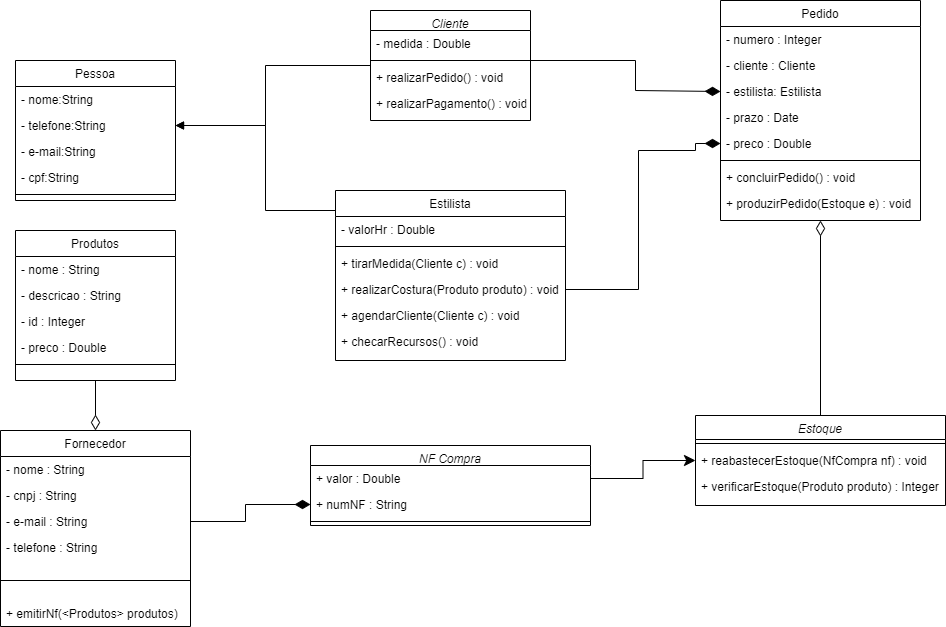

The diagram above was exported from draw.io. Its source (the exported page's mxGraphModel, read from the mxfile embedded in the PNG):
<mxGraphModel dx="1877" dy="541" grid="1" gridSize="10" guides="1" tooltips="1" connect="1" arrows="1" fold="1" page="1" pageScale="1" pageWidth="827" pageHeight="1169" math="0" shadow="0">
  <root>
    <mxCell id="WIyWlLk6GJQsqaUBKTNV-0" />
    <mxCell id="WIyWlLk6GJQsqaUBKTNV-1" parent="WIyWlLk6GJQsqaUBKTNV-0" />
    <mxCell id="VCpsHDBlafaeWDJLzhLb-54" style="edgeStyle=orthogonalEdgeStyle;rounded=0;orthogonalLoop=1;jettySize=auto;html=1;entryX=1;entryY=0.5;entryDx=0;entryDy=0;endArrow=block;endFill=1;" parent="WIyWlLk6GJQsqaUBKTNV-1" source="zkfFHV4jXpPFQw0GAbJ--0" target="VCpsHDBlafaeWDJLzhLb-4" edge="1">
      <mxGeometry relative="1" as="geometry">
        <Array as="points">
          <mxPoint x="240" y="125" />
          <mxPoint x="240" y="185" />
        </Array>
      </mxGeometry>
    </mxCell>
    <mxCell id="zkfFHV4jXpPFQw0GAbJ--0" value="Cliente" style="swimlane;fontStyle=2;align=center;verticalAlign=top;childLayout=stackLayout;horizontal=1;startSize=20;horizontalStack=0;resizeParent=1;resizeLast=0;collapsible=1;marginBottom=0;rounded=0;shadow=0;strokeWidth=1;" parent="WIyWlLk6GJQsqaUBKTNV-1" vertex="1">
      <mxGeometry x="345" y="70" width="160" height="110" as="geometry">
        <mxRectangle x="230" y="140" width="160" height="26" as="alternateBounds" />
      </mxGeometry>
    </mxCell>
    <mxCell id="zkfFHV4jXpPFQw0GAbJ--1" value="- medida : Double" style="text;align=left;verticalAlign=top;spacingLeft=4;spacingRight=4;overflow=hidden;rotatable=0;points=[[0,0.5],[1,0.5]];portConstraint=eastwest;" parent="zkfFHV4jXpPFQw0GAbJ--0" vertex="1">
      <mxGeometry y="20" width="160" height="26" as="geometry" />
    </mxCell>
    <mxCell id="zkfFHV4jXpPFQw0GAbJ--4" value="" style="line;html=1;strokeWidth=1;align=left;verticalAlign=middle;spacingTop=-1;spacingLeft=3;spacingRight=3;rotatable=0;labelPosition=right;points=[];portConstraint=eastwest;" parent="zkfFHV4jXpPFQw0GAbJ--0" vertex="1">
      <mxGeometry y="46" width="160" height="8" as="geometry" />
    </mxCell>
    <mxCell id="VCpsHDBlafaeWDJLzhLb-44" value="+ realizarPedido() : void" style="text;align=left;verticalAlign=top;spacingLeft=4;spacingRight=4;overflow=hidden;rotatable=0;points=[[0,0.5],[1,0.5]];portConstraint=eastwest;" parent="zkfFHV4jXpPFQw0GAbJ--0" vertex="1">
      <mxGeometry y="54" width="160" height="26" as="geometry" />
    </mxCell>
    <mxCell id="VCpsHDBlafaeWDJLzhLb-46" value="+ realizarPagamento() : void" style="text;align=left;verticalAlign=top;spacingLeft=4;spacingRight=4;overflow=hidden;rotatable=0;points=[[0,0.5],[1,0.5]];portConstraint=eastwest;" parent="zkfFHV4jXpPFQw0GAbJ--0" vertex="1">
      <mxGeometry y="80" width="160" height="26" as="geometry" />
    </mxCell>
    <mxCell id="zkfFHV4jXpPFQw0GAbJ--6" value="Pessoa" style="swimlane;fontStyle=0;align=center;verticalAlign=top;childLayout=stackLayout;horizontal=1;startSize=26;horizontalStack=0;resizeParent=1;resizeLast=0;collapsible=1;marginBottom=0;rounded=0;shadow=0;strokeWidth=1;" parent="WIyWlLk6GJQsqaUBKTNV-1" vertex="1">
      <mxGeometry x="-10" y="120" width="160" height="140" as="geometry">
        <mxRectangle x="130" y="380" width="160" height="26" as="alternateBounds" />
      </mxGeometry>
    </mxCell>
    <mxCell id="zkfFHV4jXpPFQw0GAbJ--7" value="- nome:String" style="text;align=left;verticalAlign=top;spacingLeft=4;spacingRight=4;overflow=hidden;rotatable=0;points=[[0,0.5],[1,0.5]];portConstraint=eastwest;" parent="zkfFHV4jXpPFQw0GAbJ--6" vertex="1">
      <mxGeometry y="26" width="160" height="26" as="geometry" />
    </mxCell>
    <mxCell id="VCpsHDBlafaeWDJLzhLb-4" value="- telefone:String" style="text;align=left;verticalAlign=top;spacingLeft=4;spacingRight=4;overflow=hidden;rotatable=0;points=[[0,0.5],[1,0.5]];portConstraint=eastwest;rounded=0;shadow=0;html=0;" parent="zkfFHV4jXpPFQw0GAbJ--6" vertex="1">
      <mxGeometry y="52" width="160" height="26" as="geometry" />
    </mxCell>
    <mxCell id="VCpsHDBlafaeWDJLzhLb-5" value="- e-mail:String" style="text;align=left;verticalAlign=top;spacingLeft=4;spacingRight=4;overflow=hidden;rotatable=0;points=[[0,0.5],[1,0.5]];portConstraint=eastwest;rounded=0;shadow=0;html=0;" parent="zkfFHV4jXpPFQw0GAbJ--6" vertex="1">
      <mxGeometry y="78" width="160" height="26" as="geometry" />
    </mxCell>
    <mxCell id="zkfFHV4jXpPFQw0GAbJ--8" value="- cpf:String" style="text;align=left;verticalAlign=top;spacingLeft=4;spacingRight=4;overflow=hidden;rotatable=0;points=[[0,0.5],[1,0.5]];portConstraint=eastwest;rounded=0;shadow=0;html=0;" parent="zkfFHV4jXpPFQw0GAbJ--6" vertex="1">
      <mxGeometry y="104" width="160" height="26" as="geometry" />
    </mxCell>
    <mxCell id="zkfFHV4jXpPFQw0GAbJ--9" value="" style="line;html=1;strokeWidth=1;align=left;verticalAlign=middle;spacingTop=-1;spacingLeft=3;spacingRight=3;rotatable=0;labelPosition=right;points=[];portConstraint=eastwest;" parent="zkfFHV4jXpPFQw0GAbJ--6" vertex="1">
      <mxGeometry y="130" width="160" height="8" as="geometry" />
    </mxCell>
    <mxCell id="zkfFHV4jXpPFQw0GAbJ--13" value="Fornecedor" style="swimlane;fontStyle=0;align=center;verticalAlign=top;childLayout=stackLayout;horizontal=1;startSize=26;horizontalStack=0;resizeParent=1;resizeLast=0;collapsible=1;marginBottom=0;rounded=0;shadow=0;strokeWidth=1;" parent="WIyWlLk6GJQsqaUBKTNV-1" vertex="1">
      <mxGeometry x="-25" y="490" width="190" height="196" as="geometry">
        <mxRectangle x="340" y="380" width="170" height="26" as="alternateBounds" />
      </mxGeometry>
    </mxCell>
    <mxCell id="zkfFHV4jXpPFQw0GAbJ--14" value="- nome : String" style="text;align=left;verticalAlign=top;spacingLeft=4;spacingRight=4;overflow=hidden;rotatable=0;points=[[0,0.5],[1,0.5]];portConstraint=eastwest;" parent="zkfFHV4jXpPFQw0GAbJ--13" vertex="1">
      <mxGeometry y="26" width="190" height="26" as="geometry" />
    </mxCell>
    <mxCell id="VCpsHDBlafaeWDJLzhLb-0" value="- cnpj : String" style="text;align=left;verticalAlign=top;spacingLeft=4;spacingRight=4;overflow=hidden;rotatable=0;points=[[0,0.5],[1,0.5]];portConstraint=eastwest;" parent="zkfFHV4jXpPFQw0GAbJ--13" vertex="1">
      <mxGeometry y="52" width="190" height="26" as="geometry" />
    </mxCell>
    <mxCell id="VCpsHDBlafaeWDJLzhLb-1" value="- e-mail : String" style="text;align=left;verticalAlign=top;spacingLeft=4;spacingRight=4;overflow=hidden;rotatable=0;points=[[0,0.5],[1,0.5]];portConstraint=eastwest;" parent="zkfFHV4jXpPFQw0GAbJ--13" vertex="1">
      <mxGeometry y="78" width="190" height="26" as="geometry" />
    </mxCell>
    <mxCell id="VCpsHDBlafaeWDJLzhLb-2" value="- telefone : String" style="text;align=left;verticalAlign=top;spacingLeft=4;spacingRight=4;overflow=hidden;rotatable=0;points=[[0,0.5],[1,0.5]];portConstraint=eastwest;" parent="zkfFHV4jXpPFQw0GAbJ--13" vertex="1">
      <mxGeometry y="104" width="190" height="26" as="geometry" />
    </mxCell>
    <mxCell id="zkfFHV4jXpPFQw0GAbJ--15" value="" style="line;html=1;strokeWidth=1;align=left;verticalAlign=middle;spacingTop=-1;spacingLeft=3;spacingRight=3;rotatable=0;labelPosition=right;points=[];portConstraint=eastwest;" parent="zkfFHV4jXpPFQw0GAbJ--13" vertex="1">
      <mxGeometry y="130" width="190" height="40" as="geometry" />
    </mxCell>
    <mxCell id="VCpsHDBlafaeWDJLzhLb-34" value="+ emitirNf(&lt;Produtos&gt; produtos)" style="text;align=left;verticalAlign=top;spacingLeft=4;spacingRight=4;overflow=hidden;rotatable=0;points=[[0,0.5],[1,0.5]];portConstraint=eastwest;" parent="zkfFHV4jXpPFQw0GAbJ--13" vertex="1">
      <mxGeometry y="170" width="190" as="geometry" />
    </mxCell>
    <mxCell id="VCpsHDBlafaeWDJLzhLb-52" style="edgeStyle=orthogonalEdgeStyle;rounded=0;orthogonalLoop=1;jettySize=auto;html=1;exitX=0.5;exitY=1;exitDx=0;exitDy=0;entryX=0.5;entryY=0;entryDx=0;entryDy=0;endArrow=diamondThin;endFill=0;endSize=13;" parent="WIyWlLk6GJQsqaUBKTNV-1" source="zkfFHV4jXpPFQw0GAbJ--17" target="zkfFHV4jXpPFQw0GAbJ--13" edge="1">
      <mxGeometry relative="1" as="geometry" />
    </mxCell>
    <mxCell id="zkfFHV4jXpPFQw0GAbJ--17" value="Produtos" style="swimlane;fontStyle=0;align=center;verticalAlign=top;childLayout=stackLayout;horizontal=1;startSize=26;horizontalStack=0;resizeParent=1;resizeLast=0;collapsible=1;marginBottom=0;rounded=0;shadow=0;strokeWidth=1;" parent="WIyWlLk6GJQsqaUBKTNV-1" vertex="1">
      <mxGeometry x="-10" y="290" width="160" height="150" as="geometry">
        <mxRectangle x="550" y="140" width="160" height="26" as="alternateBounds" />
      </mxGeometry>
    </mxCell>
    <mxCell id="zkfFHV4jXpPFQw0GAbJ--18" value="- nome : String" style="text;align=left;verticalAlign=top;spacingLeft=4;spacingRight=4;overflow=hidden;rotatable=0;points=[[0,0.5],[1,0.5]];portConstraint=eastwest;" parent="zkfFHV4jXpPFQw0GAbJ--17" vertex="1">
      <mxGeometry y="26" width="160" height="26" as="geometry" />
    </mxCell>
    <mxCell id="zkfFHV4jXpPFQw0GAbJ--19" value="- descricao : String" style="text;align=left;verticalAlign=top;spacingLeft=4;spacingRight=4;overflow=hidden;rotatable=0;points=[[0,0.5],[1,0.5]];portConstraint=eastwest;rounded=0;shadow=0;html=0;" parent="zkfFHV4jXpPFQw0GAbJ--17" vertex="1">
      <mxGeometry y="52" width="160" height="26" as="geometry" />
    </mxCell>
    <mxCell id="zkfFHV4jXpPFQw0GAbJ--20" value="- id : Integer" style="text;align=left;verticalAlign=top;spacingLeft=4;spacingRight=4;overflow=hidden;rotatable=0;points=[[0,0.5],[1,0.5]];portConstraint=eastwest;rounded=0;shadow=0;html=0;" parent="zkfFHV4jXpPFQw0GAbJ--17" vertex="1">
      <mxGeometry y="78" width="160" height="26" as="geometry" />
    </mxCell>
    <mxCell id="zkfFHV4jXpPFQw0GAbJ--21" value="- preco : Double" style="text;align=left;verticalAlign=top;spacingLeft=4;spacingRight=4;overflow=hidden;rotatable=0;points=[[0,0.5],[1,0.5]];portConstraint=eastwest;rounded=0;shadow=0;html=0;" parent="zkfFHV4jXpPFQw0GAbJ--17" vertex="1">
      <mxGeometry y="104" width="160" height="26" as="geometry" />
    </mxCell>
    <mxCell id="zkfFHV4jXpPFQw0GAbJ--23" value="" style="line;html=1;strokeWidth=1;align=left;verticalAlign=middle;spacingTop=-1;spacingLeft=3;spacingRight=3;rotatable=0;labelPosition=right;points=[];portConstraint=eastwest;" parent="zkfFHV4jXpPFQw0GAbJ--17" vertex="1">
      <mxGeometry y="130" width="160" height="8" as="geometry" />
    </mxCell>
    <mxCell id="VCpsHDBlafaeWDJLzhLb-6" value="Pedido" style="swimlane;fontStyle=0;align=center;verticalAlign=top;childLayout=stackLayout;horizontal=1;startSize=26;horizontalStack=0;resizeParent=1;resizeLast=0;collapsible=1;marginBottom=0;rounded=0;shadow=0;strokeWidth=1;" parent="WIyWlLk6GJQsqaUBKTNV-1" vertex="1">
      <mxGeometry x="695" y="60" width="200" height="220" as="geometry">
        <mxRectangle x="130" y="380" width="160" height="26" as="alternateBounds" />
      </mxGeometry>
    </mxCell>
    <mxCell id="VCpsHDBlafaeWDJLzhLb-7" value="- numero : Integer" style="text;align=left;verticalAlign=top;spacingLeft=4;spacingRight=4;overflow=hidden;rotatable=0;points=[[0,0.5],[1,0.5]];portConstraint=eastwest;" parent="VCpsHDBlafaeWDJLzhLb-6" vertex="1">
      <mxGeometry y="26" width="200" height="26" as="geometry" />
    </mxCell>
    <mxCell id="VCpsHDBlafaeWDJLzhLb-8" value="- cliente : Cliente" style="text;align=left;verticalAlign=top;spacingLeft=4;spacingRight=4;overflow=hidden;rotatable=0;points=[[0,0.5],[1,0.5]];portConstraint=eastwest;rounded=0;shadow=0;html=0;" parent="VCpsHDBlafaeWDJLzhLb-6" vertex="1">
      <mxGeometry y="52" width="200" height="26" as="geometry" />
    </mxCell>
    <mxCell id="VCpsHDBlafaeWDJLzhLb-9" value="- estilista: Estilista" style="text;align=left;verticalAlign=top;spacingLeft=4;spacingRight=4;overflow=hidden;rotatable=0;points=[[0,0.5],[1,0.5]];portConstraint=eastwest;rounded=0;shadow=0;html=0;" parent="VCpsHDBlafaeWDJLzhLb-6" vertex="1">
      <mxGeometry y="78" width="200" height="26" as="geometry" />
    </mxCell>
    <mxCell id="VCpsHDBlafaeWDJLzhLb-10" value="- prazo : Date" style="text;align=left;verticalAlign=top;spacingLeft=4;spacingRight=4;overflow=hidden;rotatable=0;points=[[0,0.5],[1,0.5]];portConstraint=eastwest;rounded=0;shadow=0;html=0;" parent="VCpsHDBlafaeWDJLzhLb-6" vertex="1">
      <mxGeometry y="104" width="200" height="26" as="geometry" />
    </mxCell>
    <mxCell id="VCpsHDBlafaeWDJLzhLb-12" value="- preco : Double" style="text;align=left;verticalAlign=top;spacingLeft=4;spacingRight=4;overflow=hidden;rotatable=0;points=[[0,0.5],[1,0.5]];portConstraint=eastwest;rounded=0;shadow=0;html=0;" parent="VCpsHDBlafaeWDJLzhLb-6" vertex="1">
      <mxGeometry y="130" width="200" height="26" as="geometry" />
    </mxCell>
    <mxCell id="VCpsHDBlafaeWDJLzhLb-11" value="" style="line;html=1;strokeWidth=1;align=left;verticalAlign=middle;spacingTop=-1;spacingLeft=3;spacingRight=3;rotatable=0;labelPosition=right;points=[];portConstraint=eastwest;" parent="VCpsHDBlafaeWDJLzhLb-6" vertex="1">
      <mxGeometry y="156" width="200" height="8" as="geometry" />
    </mxCell>
    <mxCell id="VCpsHDBlafaeWDJLzhLb-35" value="+ concluirPedido() : void" style="text;align=left;verticalAlign=top;spacingLeft=4;spacingRight=4;overflow=hidden;rotatable=0;points=[[0,0.5],[1,0.5]];portConstraint=eastwest;rounded=0;shadow=0;html=0;" parent="VCpsHDBlafaeWDJLzhLb-6" vertex="1">
      <mxGeometry y="164" width="200" height="26" as="geometry" />
    </mxCell>
    <mxCell id="VCpsHDBlafaeWDJLzhLb-36" value="+ produzirPedido(Estoque e) : void" style="text;align=left;verticalAlign=top;spacingLeft=4;spacingRight=4;overflow=hidden;rotatable=0;points=[[0,0.5],[1,0.5]];portConstraint=eastwest;rounded=0;shadow=0;html=0;" parent="VCpsHDBlafaeWDJLzhLb-6" vertex="1">
      <mxGeometry y="190" width="200" height="26" as="geometry" />
    </mxCell>
    <mxCell id="VCpsHDBlafaeWDJLzhLb-13" value="NF Compra" style="swimlane;fontStyle=2;align=center;verticalAlign=top;childLayout=stackLayout;horizontal=1;startSize=20;horizontalStack=0;resizeParent=1;resizeLast=0;collapsible=1;marginBottom=0;rounded=0;shadow=0;strokeWidth=1;" parent="WIyWlLk6GJQsqaUBKTNV-1" vertex="1">
      <mxGeometry x="285" y="505" width="280" height="80" as="geometry">
        <mxRectangle x="230" y="140" width="160" height="26" as="alternateBounds" />
      </mxGeometry>
    </mxCell>
    <mxCell id="VCpsHDBlafaeWDJLzhLb-14" value="+ valor : Double" style="text;align=left;verticalAlign=top;spacingLeft=4;spacingRight=4;overflow=hidden;rotatable=0;points=[[0,0.5],[1,0.5]];portConstraint=eastwest;" parent="VCpsHDBlafaeWDJLzhLb-13" vertex="1">
      <mxGeometry y="20" width="280" height="26" as="geometry" />
    </mxCell>
    <mxCell id="VCpsHDBlafaeWDJLzhLb-43" value="+ numNF : String" style="text;align=left;verticalAlign=top;spacingLeft=4;spacingRight=4;overflow=hidden;rotatable=0;points=[[0,0.5],[1,0.5]];portConstraint=eastwest;" parent="VCpsHDBlafaeWDJLzhLb-13" vertex="1">
      <mxGeometry y="46" width="280" height="26" as="geometry" />
    </mxCell>
    <mxCell id="VCpsHDBlafaeWDJLzhLb-15" value="" style="line;html=1;strokeWidth=1;align=left;verticalAlign=middle;spacingTop=-1;spacingLeft=3;spacingRight=3;rotatable=0;labelPosition=right;points=[];portConstraint=eastwest;" parent="VCpsHDBlafaeWDJLzhLb-13" vertex="1">
      <mxGeometry y="72" width="280" height="8" as="geometry" />
    </mxCell>
    <mxCell id="VCpsHDBlafaeWDJLzhLb-56" style="edgeStyle=orthogonalEdgeStyle;rounded=0;orthogonalLoop=1;jettySize=auto;html=1;exitX=0.5;exitY=0;exitDx=0;exitDy=0;entryX=0.5;entryY=1;entryDx=0;entryDy=0;endArrow=diamondThin;endFill=0;endSize=13;" parent="WIyWlLk6GJQsqaUBKTNV-1" source="VCpsHDBlafaeWDJLzhLb-16" target="VCpsHDBlafaeWDJLzhLb-6" edge="1">
      <mxGeometry relative="1" as="geometry" />
    </mxCell>
    <mxCell id="VCpsHDBlafaeWDJLzhLb-16" value="Estoque" style="swimlane;fontStyle=2;align=center;verticalAlign=top;childLayout=stackLayout;horizontal=1;startSize=24;horizontalStack=0;resizeParent=1;resizeLast=0;collapsible=1;marginBottom=0;rounded=0;shadow=0;strokeWidth=1;" parent="WIyWlLk6GJQsqaUBKTNV-1" vertex="1">
      <mxGeometry x="670" y="475" width="250" height="90" as="geometry">
        <mxRectangle x="230" y="140" width="160" height="26" as="alternateBounds" />
      </mxGeometry>
    </mxCell>
    <mxCell id="VCpsHDBlafaeWDJLzhLb-18" value="" style="line;html=1;strokeWidth=1;align=left;verticalAlign=middle;spacingTop=-1;spacingLeft=3;spacingRight=3;rotatable=0;labelPosition=right;points=[];portConstraint=eastwest;" parent="VCpsHDBlafaeWDJLzhLb-16" vertex="1">
      <mxGeometry y="24" width="250" height="8" as="geometry" />
    </mxCell>
    <mxCell id="VCpsHDBlafaeWDJLzhLb-41" value="+ reabastecerEstoque(NfCompra nf) : void" style="text;align=left;verticalAlign=top;spacingLeft=4;spacingRight=4;overflow=hidden;rotatable=0;points=[[0,0.5],[1,0.5]];portConstraint=eastwest;" parent="VCpsHDBlafaeWDJLzhLb-16" vertex="1">
      <mxGeometry y="32" width="250" height="26" as="geometry" />
    </mxCell>
    <mxCell id="VCpsHDBlafaeWDJLzhLb-42" value="+ verificarEstoque(Produto produto) : Integer" style="text;align=left;verticalAlign=top;spacingLeft=4;spacingRight=4;overflow=hidden;rotatable=0;points=[[0,0.5],[1,0.5]];portConstraint=eastwest;" parent="VCpsHDBlafaeWDJLzhLb-16" vertex="1">
      <mxGeometry y="58" width="250" height="26" as="geometry" />
    </mxCell>
    <mxCell id="VCpsHDBlafaeWDJLzhLb-55" style="edgeStyle=orthogonalEdgeStyle;rounded=0;orthogonalLoop=1;jettySize=auto;html=1;entryX=1;entryY=0.5;entryDx=0;entryDy=0;endArrow=block;endFill=1;" parent="WIyWlLk6GJQsqaUBKTNV-1" source="VCpsHDBlafaeWDJLzhLb-21" target="VCpsHDBlafaeWDJLzhLb-4" edge="1">
      <mxGeometry relative="1" as="geometry">
        <Array as="points">
          <mxPoint x="240" y="270" />
          <mxPoint x="240" y="185" />
        </Array>
      </mxGeometry>
    </mxCell>
    <mxCell id="VCpsHDBlafaeWDJLzhLb-21" value="Estilista" style="swimlane;fontStyle=0;align=center;verticalAlign=top;childLayout=stackLayout;horizontal=1;startSize=26;horizontalStack=0;resizeParent=1;resizeLast=0;collapsible=1;marginBottom=0;rounded=0;shadow=0;strokeWidth=1;" parent="WIyWlLk6GJQsqaUBKTNV-1" vertex="1">
      <mxGeometry x="310" y="250" width="230" height="170" as="geometry">
        <mxRectangle x="130" y="380" width="160" height="26" as="alternateBounds" />
      </mxGeometry>
    </mxCell>
    <mxCell id="VCpsHDBlafaeWDJLzhLb-24" value="- valorHr : Double" style="text;align=left;verticalAlign=top;spacingLeft=4;spacingRight=4;overflow=hidden;rotatable=0;points=[[0,0.5],[1,0.5]];portConstraint=eastwest;rounded=0;shadow=0;html=0;" parent="VCpsHDBlafaeWDJLzhLb-21" vertex="1">
      <mxGeometry y="26" width="230" height="26" as="geometry" />
    </mxCell>
    <mxCell id="VCpsHDBlafaeWDJLzhLb-27" value="" style="line;html=1;strokeWidth=1;align=left;verticalAlign=middle;spacingTop=-1;spacingLeft=3;spacingRight=3;rotatable=0;labelPosition=right;points=[];portConstraint=eastwest;" parent="VCpsHDBlafaeWDJLzhLb-21" vertex="1">
      <mxGeometry y="52" width="230" height="8" as="geometry" />
    </mxCell>
    <mxCell id="VCpsHDBlafaeWDJLzhLb-37" value="+ tirarMedida(Cliente c) : void" style="text;align=left;verticalAlign=top;spacingLeft=4;spacingRight=4;overflow=hidden;rotatable=0;points=[[0,0.5],[1,0.5]];portConstraint=eastwest;rounded=0;shadow=0;html=0;" parent="VCpsHDBlafaeWDJLzhLb-21" vertex="1">
      <mxGeometry y="60" width="230" height="26" as="geometry" />
    </mxCell>
    <mxCell id="VCpsHDBlafaeWDJLzhLb-38" value="+ realizarCostura(Produto produto) : void" style="text;align=left;verticalAlign=top;spacingLeft=4;spacingRight=4;overflow=hidden;rotatable=0;points=[[0,0.5],[1,0.5]];portConstraint=eastwest;rounded=0;shadow=0;html=0;" parent="VCpsHDBlafaeWDJLzhLb-21" vertex="1">
      <mxGeometry y="86" width="230" height="26" as="geometry" />
    </mxCell>
    <mxCell id="VCpsHDBlafaeWDJLzhLb-39" value="+ agendarCliente(Cliente c) : void" style="text;align=left;verticalAlign=top;spacingLeft=4;spacingRight=4;overflow=hidden;rotatable=0;points=[[0,0.5],[1,0.5]];portConstraint=eastwest;rounded=0;shadow=0;html=0;" parent="VCpsHDBlafaeWDJLzhLb-21" vertex="1">
      <mxGeometry y="112" width="230" height="26" as="geometry" />
    </mxCell>
    <mxCell id="VCpsHDBlafaeWDJLzhLb-45" value="+ checarRecursos() : void" style="text;align=left;verticalAlign=top;spacingLeft=4;spacingRight=4;overflow=hidden;rotatable=0;points=[[0,0.5],[1,0.5]];portConstraint=eastwest;rounded=0;shadow=0;html=0;" parent="VCpsHDBlafaeWDJLzhLb-21" vertex="1">
      <mxGeometry y="138" width="230" height="26" as="geometry" />
    </mxCell>
    <mxCell id="VCpsHDBlafaeWDJLzhLb-47" style="edgeStyle=orthogonalEdgeStyle;rounded=0;orthogonalLoop=1;jettySize=auto;html=1;exitX=1;exitY=0.5;exitDx=0;exitDy=0;entryX=0;entryY=0.5;entryDx=0;entryDy=0;endArrow=diamondThin;endFill=1;endSize=13;" parent="WIyWlLk6GJQsqaUBKTNV-1" source="VCpsHDBlafaeWDJLzhLb-1" target="VCpsHDBlafaeWDJLzhLb-43" edge="1">
      <mxGeometry relative="1" as="geometry" />
    </mxCell>
    <mxCell id="VCpsHDBlafaeWDJLzhLb-48" style="edgeStyle=orthogonalEdgeStyle;rounded=0;orthogonalLoop=1;jettySize=auto;html=1;exitX=1;exitY=0.5;exitDx=0;exitDy=0;entryX=0;entryY=0.5;entryDx=0;entryDy=0;endSize=9;" parent="WIyWlLk6GJQsqaUBKTNV-1" source="VCpsHDBlafaeWDJLzhLb-14" target="VCpsHDBlafaeWDJLzhLb-16" edge="1">
      <mxGeometry relative="1" as="geometry" />
    </mxCell>
    <mxCell id="VCpsHDBlafaeWDJLzhLb-50" style="edgeStyle=orthogonalEdgeStyle;rounded=0;orthogonalLoop=1;jettySize=auto;html=1;exitX=1;exitY=0.5;exitDx=0;exitDy=0;entryX=0;entryY=0.5;entryDx=0;entryDy=0;endArrow=diamondThin;endFill=1;endSize=13;" parent="WIyWlLk6GJQsqaUBKTNV-1" source="VCpsHDBlafaeWDJLzhLb-44" target="VCpsHDBlafaeWDJLzhLb-9" edge="1">
      <mxGeometry relative="1" as="geometry">
        <Array as="points">
          <mxPoint x="505" y="120" />
          <mxPoint x="610" y="120" />
          <mxPoint x="610" y="150" />
        </Array>
      </mxGeometry>
    </mxCell>
    <mxCell id="VCpsHDBlafaeWDJLzhLb-51" style="edgeStyle=orthogonalEdgeStyle;rounded=0;orthogonalLoop=1;jettySize=auto;html=1;exitX=1;exitY=0.5;exitDx=0;exitDy=0;entryX=0;entryY=0.5;entryDx=0;entryDy=0;endArrow=diamondThin;endFill=1;endSize=13;" parent="WIyWlLk6GJQsqaUBKTNV-1" source="VCpsHDBlafaeWDJLzhLb-38" target="VCpsHDBlafaeWDJLzhLb-12" edge="1">
      <mxGeometry relative="1" as="geometry">
        <Array as="points">
          <mxPoint x="613" y="349" />
          <mxPoint x="613" y="210" />
          <mxPoint x="670" y="210" />
          <mxPoint x="670" y="203" />
        </Array>
      </mxGeometry>
    </mxCell>
  </root>
</mxGraphModel>